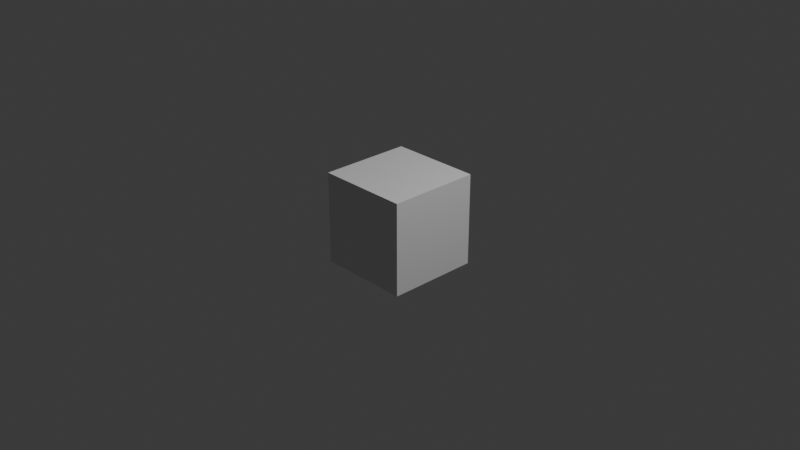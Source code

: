 # Source: switch_domain_size.blend  (saved by Blender 4.4.2; exported with 4.5.12 LTS)
import bpy
from mathutils import Matrix  # noqa: F401  (used for matrix-valued properties, if any)

bpy.ops.wm.read_factory_settings(use_empty=True)
scene = bpy.context.scene
scene.name = 'Scene'

# ---- collections
col_collection = bpy.data.collections.new('Collection'); scene.collection.children.link(col_collection)

# ---- materials (node trees are filled in below, after node groups)
mat_material = bpy.data.materials.new('Material')
mat_material.alpha_threshold = 0.0
mat_material.roughness = 0.5
mat_material.line_color = (0.0, 0.0, 0.0, 1.0)

# ---- node groups
ng_geometry_nodes = bpy.data.node_groups.new('Geometry Nodes', 'GeometryNodeTree')
_s = ng_geometry_nodes.interface.new_socket(name='Geometry', in_out='OUTPUT', socket_type='NodeSocketGeometry')
_s = ng_geometry_nodes.interface.new_socket(name='Geometry', in_out='INPUT', socket_type='NodeSocketGeometry')
ng_geometry_nodes.is_modifier = True
_N = ng_geometry_nodes.nodes; _L = ng_geometry_nodes.links
n0 = _N.new('NodeGroupInput'); n0.name = 'Group Input'; n0.location = (-400, 0)
n1 = _N.new('NodeGroupOutput'); n1.name = 'Group Output'; n1.location = (400, 0)
n2 = _N.new('GeometryNodeSubdivideMesh'); n2.name = 'Subdivide Mesh'; n2.location = (-240, 0)
n3 = _N.new('GeometryNodeSwitch'); n3.name = 'Switch'; n3.location = (240, 0)
n4 = _N.new('GeometryNodeAttributeDomainSize'); n4.name = 'Domain Size'; n4.location = (-80, 0)
n5 = _N.new('FunctionNodeCompare'); n5.name = 'Compare'; n5.location = (80, 0)
n5.operation = 'LESS_THAN'
n5.data_type = 'INT'
n5.inputs[3].default_value = 10
n6 = _N.new('GeometryNodeMeshCube'); n6.name = 'Cube'; n6.location = (80, -100)
n7 = _N.new('GeometryNodeMeshCylinder'); n7.name = 'Cylinder'; n7.location = (80, -160)
_L.new(n0.outputs[0], n2.inputs[0])
_L.new(n2.outputs[0], n4.inputs[0])
_L.new(n4.outputs[0], n5.inputs[2])
_L.new(n5.outputs[0], n3.inputs[0])
_L.new(n3.outputs[0], n1.inputs[0])
_L.new(n6.outputs[0], n3.inputs[1])
_L.new(n7.outputs[0], n3.inputs[2])
n1.is_active_output = True

# ---- material node trees
mat_material.use_nodes = True; mat_material.node_tree.nodes.clear()
_N = mat_material.node_tree.nodes; _L = mat_material.node_tree.links
n0 = _N.new('ShaderNodeOutputMaterial'); n0.name = 'Material Output'; n0.location = (300, 300)
n1 = _N.new('ShaderNodeBsdfPrincipled'); n1.name = 'Principled BSDF'; n1.location = (10, 300)
n1.inputs[3].default_value = 1.45
_L.new(n1.outputs[0], n0.inputs[0])
n0.is_active_output = True

# ---- world
world_world = bpy.data.worlds.new('World'); scene.world = world_world
world_world.use_nodes = True; world_world.node_tree.nodes.clear()
_N = world_world.node_tree.nodes; _L = world_world.node_tree.links
n0 = _N.new('ShaderNodeOutputWorld'); n0.name = 'World Output'; n0.location = (300, 300)
n1 = _N.new('ShaderNodeBackground'); n1.name = 'Background'; n1.location = (10, 300)
n1.inputs[0].default_value = (0.05088, 0.05088, 0.05088, 1.0)
_L.new(n1.outputs[0], n0.inputs[0])
n0.is_active_output = True
world_world.color = (0.05088, 0.05088, 0.05088)
world_world.sun_shadow_jitter_overblur = 0.0

# ---- cameras
cam_camera = bpy.data.cameras.new('Camera')
cam_camera.clip_end = 100.0
cam_camera.ortho_scale = 7.314

# ---- lights
light_light = bpy.data.lights.new('Light', 'POINT')
light_light.energy = 1000.0
light_light.shadow_soft_size = 0.1

# ---- meshes
me_cube = bpy.data.meshes.new('Cube')
me_cube.from_pydata([(1.0, 1.0, 1.0), (1.0, 1.0, -1.0), (1.0, -1.0, 1.0), (1.0, -1.0, -1.0), (-1.0, 1.0, 1.0), (-1.0, 1.0, -1.0), (-1.0, -1.0, 1.0), (-1.0, -1.0, -1.0)], [], [(0, 4, 6, 2), (3, 2, 6, 7), (7, 6, 4, 5), (5, 1, 3, 7), (1, 0, 2, 3), (5, 4, 0, 1)])
_uv = me_cube.uv_layers.new(name='UVMap')
_uv.uv.foreach_set('vector', [0.625, 0.5, 0.875, 0.5, 0.875, 0.75, 0.625, 0.75, 0.375, 0.75, 0.625, 0.75, 0.625, 1.0, 0.375, 1.0, 0.375, 0.0, 0.625, 0.0, 0.625, 0.25, 0.375, 0.25, 0.125, 0.5, 0.375, 0.5, 0.375, 0.75, 0.125, 0.75, 0.375, 0.5, 0.625, 0.5, 0.625, 0.75, 0.375, 0.75, 0.375, 0.25, 0.625, 0.25, 0.625, 0.5, 0.375, 0.5])
me_cube.materials.append(mat_material)
me_cube.use_mirror_vertex_groups = False
me_cube.update()

# ---- objects
ob_cube = bpy.data.objects.new('Cube', me_cube)
ob_light = bpy.data.objects.new('Light', light_light)
ob_camera = bpy.data.objects.new('Camera', cam_camera)

# ---- transforms, parenting, visibility, modifiers, constraints
ob_cube.location = (0.0, 0.0, 0.0)
ob_cube.lock_rotations_4d = False
ob_cube.empty_display_type = 'ARROWS'
ob_cube.lineart.crease_threshold = 0.0
_m = ob_cube.modifiers.new('GeometryNodes', 'NODES')
_m.node_group = ng_geometry_nodes
ob_light.location = (4.076, 1.005, 5.904)
ob_light.rotation_euler = (0.6503, 0.05522, 1.866)
ob_light.lock_rotations_4d = False
ob_light.empty_display_type = 'ARROWS'
ob_light.color = (0.0, 0.0, 0.0, 0.0)
ob_light.lineart.crease_threshold = 0.0
ob_camera.location = (7.359, -6.926, 4.958)
ob_camera.rotation_euler = (1.109, 0.0, 0.8149)
ob_camera.lock_rotations_4d = False
ob_camera.empty_display_type = 'ARROWS'
ob_camera.color = (0.0, 0.0, 0.0, 0.0)
ob_camera.display_type = 'WIRE'
ob_camera.lineart.crease_threshold = 0.0

# ---- collection membership
col_collection.objects.link(ob_cube)
col_collection.objects.link(ob_light)
col_collection.objects.link(ob_camera)

# ---- scene / render settings (as saved in the file)
scene.camera = ob_camera
scene.frame_start = 1; scene.frame_end = 250; scene.frame_set(1)
scene.render.engine = 'BLENDER_EEVEE_NEXT'
bpy.context.view_layer.update()
